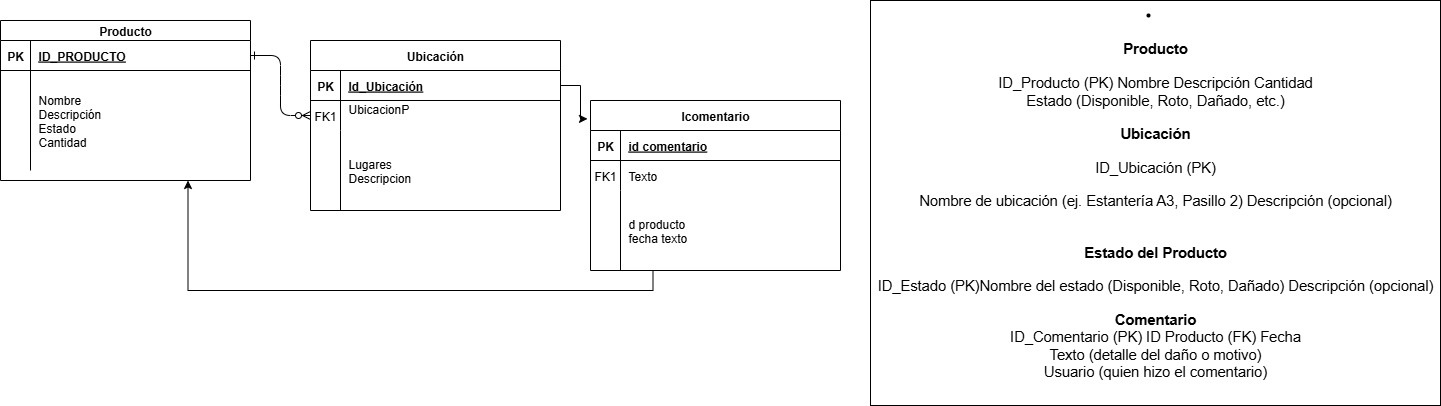

The diagram above was exported from draw.io. Its source (the exported page's mxGraphModel, read from the mxfile embedded in the PNG):
<mxGraphModel dx="1426" dy="785" grid="1" gridSize="10" guides="1" tooltips="1" connect="1" arrows="1" fold="1" page="1" pageScale="1" pageWidth="850" pageHeight="1100" math="0" shadow="0" extFonts="Permanent Marker^https://fonts.googleapis.com/css?family=Permanent+Marker">
  <root>
    <mxCell id="0" />
    <mxCell id="1" parent="0" />
    <mxCell id="C-vyLk0tnHw3VtMMgP7b-1" value="" style="edgeStyle=entityRelationEdgeStyle;endArrow=ERzeroToMany;startArrow=ERone;endFill=1;startFill=0;" parent="1" source="C-vyLk0tnHw3VtMMgP7b-24" target="C-vyLk0tnHw3VtMMgP7b-6" edge="1">
      <mxGeometry width="100" height="100" relative="1" as="geometry">
        <mxPoint x="340" y="720" as="sourcePoint" />
        <mxPoint x="440" y="620" as="targetPoint" />
      </mxGeometry>
    </mxCell>
    <mxCell id="C-vyLk0tnHw3VtMMgP7b-2" value="Ubicación" style="shape=table;startSize=30;container=1;collapsible=1;childLayout=tableLayout;fixedRows=1;rowLines=0;fontStyle=1;align=center;resizeLast=1;" parent="1" vertex="1">
      <mxGeometry x="440" y="120" width="250" height="170" as="geometry" />
    </mxCell>
    <mxCell id="C-vyLk0tnHw3VtMMgP7b-3" value="" style="shape=partialRectangle;collapsible=0;dropTarget=0;pointerEvents=0;fillColor=none;points=[[0,0.5],[1,0.5]];portConstraint=eastwest;top=0;left=0;right=0;bottom=1;" parent="C-vyLk0tnHw3VtMMgP7b-2" vertex="1">
      <mxGeometry y="30" width="250" height="30" as="geometry" />
    </mxCell>
    <mxCell id="C-vyLk0tnHw3VtMMgP7b-4" value="PK" style="shape=partialRectangle;overflow=hidden;connectable=0;fillColor=none;top=0;left=0;bottom=0;right=0;fontStyle=1;" parent="C-vyLk0tnHw3VtMMgP7b-3" vertex="1">
      <mxGeometry width="30" height="30" as="geometry">
        <mxRectangle width="30" height="30" as="alternateBounds" />
      </mxGeometry>
    </mxCell>
    <mxCell id="C-vyLk0tnHw3VtMMgP7b-5" value="Id_Ubicación" style="shape=partialRectangle;overflow=hidden;connectable=0;fillColor=none;top=0;left=0;bottom=0;right=0;align=left;spacingLeft=6;fontStyle=5;" parent="C-vyLk0tnHw3VtMMgP7b-3" vertex="1">
      <mxGeometry x="30" width="220" height="30" as="geometry">
        <mxRectangle width="220" height="30" as="alternateBounds" />
      </mxGeometry>
    </mxCell>
    <mxCell id="C-vyLk0tnHw3VtMMgP7b-6" value="" style="shape=partialRectangle;collapsible=0;dropTarget=0;pointerEvents=0;fillColor=none;points=[[0,0.5],[1,0.5]];portConstraint=eastwest;top=0;left=0;right=0;bottom=0;" parent="C-vyLk0tnHw3VtMMgP7b-2" vertex="1">
      <mxGeometry y="60" width="250" height="30" as="geometry" />
    </mxCell>
    <mxCell id="C-vyLk0tnHw3VtMMgP7b-7" value="FK1" style="shape=partialRectangle;overflow=hidden;connectable=0;fillColor=none;top=0;left=0;bottom=0;right=0;" parent="C-vyLk0tnHw3VtMMgP7b-6" vertex="1">
      <mxGeometry width="30" height="30" as="geometry">
        <mxRectangle width="30" height="30" as="alternateBounds" />
      </mxGeometry>
    </mxCell>
    <mxCell id="C-vyLk0tnHw3VtMMgP7b-8" value="UbicacionP&#10;" style="shape=partialRectangle;overflow=hidden;connectable=0;fillColor=none;top=0;left=0;bottom=0;right=0;align=left;spacingLeft=6;" parent="C-vyLk0tnHw3VtMMgP7b-6" vertex="1">
      <mxGeometry x="30" width="220" height="30" as="geometry">
        <mxRectangle width="220" height="30" as="alternateBounds" />
      </mxGeometry>
    </mxCell>
    <mxCell id="C-vyLk0tnHw3VtMMgP7b-9" value="" style="shape=partialRectangle;collapsible=0;dropTarget=0;pointerEvents=0;fillColor=none;points=[[0,0.5],[1,0.5]];portConstraint=eastwest;top=0;left=0;right=0;bottom=0;" parent="C-vyLk0tnHw3VtMMgP7b-2" vertex="1">
      <mxGeometry y="90" width="250" height="80" as="geometry" />
    </mxCell>
    <mxCell id="C-vyLk0tnHw3VtMMgP7b-10" value="" style="shape=partialRectangle;overflow=hidden;connectable=0;fillColor=none;top=0;left=0;bottom=0;right=0;" parent="C-vyLk0tnHw3VtMMgP7b-9" vertex="1">
      <mxGeometry width="30" height="80" as="geometry">
        <mxRectangle width="30" height="80" as="alternateBounds" />
      </mxGeometry>
    </mxCell>
    <mxCell id="C-vyLk0tnHw3VtMMgP7b-11" value="Lugares&#10;Descripcion" style="shape=partialRectangle;overflow=hidden;connectable=0;fillColor=none;top=0;left=0;bottom=0;right=0;align=left;spacingLeft=6;" parent="C-vyLk0tnHw3VtMMgP7b-9" vertex="1">
      <mxGeometry x="30" width="220" height="80" as="geometry">
        <mxRectangle width="220" height="80" as="alternateBounds" />
      </mxGeometry>
    </mxCell>
    <mxCell id="C-vyLk0tnHw3VtMMgP7b-23" value="Producto" style="shape=table;startSize=20;container=1;collapsible=1;childLayout=tableLayout;fixedRows=1;rowLines=0;fontStyle=1;align=center;resizeLast=1;strokeColor=default;" parent="1" vertex="1">
      <mxGeometry x="130" y="100" width="250" height="160" as="geometry" />
    </mxCell>
    <mxCell id="C-vyLk0tnHw3VtMMgP7b-24" value="" style="shape=partialRectangle;collapsible=0;dropTarget=0;pointerEvents=0;fillColor=none;points=[[0,0.5],[1,0.5]];portConstraint=eastwest;top=0;left=0;right=0;bottom=1;" parent="C-vyLk0tnHw3VtMMgP7b-23" vertex="1">
      <mxGeometry y="20" width="250" height="30" as="geometry" />
    </mxCell>
    <mxCell id="C-vyLk0tnHw3VtMMgP7b-25" value="PK" style="shape=partialRectangle;overflow=hidden;connectable=0;fillColor=none;top=0;left=0;bottom=0;right=0;fontStyle=1;" parent="C-vyLk0tnHw3VtMMgP7b-24" vertex="1">
      <mxGeometry width="30" height="30" as="geometry">
        <mxRectangle width="30" height="30" as="alternateBounds" />
      </mxGeometry>
    </mxCell>
    <mxCell id="C-vyLk0tnHw3VtMMgP7b-26" value="ID_PRODUCTO" style="shape=partialRectangle;overflow=hidden;connectable=0;fillColor=none;top=0;left=0;bottom=0;right=0;align=left;spacingLeft=6;fontStyle=5;" parent="C-vyLk0tnHw3VtMMgP7b-24" vertex="1">
      <mxGeometry x="30" width="220" height="30" as="geometry">
        <mxRectangle width="220" height="30" as="alternateBounds" />
      </mxGeometry>
    </mxCell>
    <mxCell id="C-vyLk0tnHw3VtMMgP7b-27" value="" style="shape=partialRectangle;collapsible=0;dropTarget=0;pointerEvents=0;fillColor=none;points=[[0,0.5],[1,0.5]];portConstraint=eastwest;top=0;left=0;right=0;bottom=0;" parent="C-vyLk0tnHw3VtMMgP7b-23" vertex="1">
      <mxGeometry y="50" width="250" height="100" as="geometry" />
    </mxCell>
    <mxCell id="C-vyLk0tnHw3VtMMgP7b-28" value="" style="shape=partialRectangle;overflow=hidden;connectable=0;fillColor=none;top=0;left=0;bottom=0;right=0;" parent="C-vyLk0tnHw3VtMMgP7b-27" vertex="1">
      <mxGeometry width="30" height="100" as="geometry">
        <mxRectangle width="30" height="100" as="alternateBounds" />
      </mxGeometry>
    </mxCell>
    <mxCell id="C-vyLk0tnHw3VtMMgP7b-29" value="Nombre&#10;Descripción&#10;Estado&#10;Cantidad" style="shape=partialRectangle;overflow=hidden;connectable=0;fillColor=none;top=0;left=0;bottom=0;right=0;align=left;spacingLeft=6;" parent="C-vyLk0tnHw3VtMMgP7b-27" vertex="1">
      <mxGeometry x="30" width="220" height="100" as="geometry">
        <mxRectangle width="220" height="100" as="alternateBounds" />
      </mxGeometry>
    </mxCell>
    <mxCell id="KWDO3D3fwvXnvCRQJgpA-2" value="&lt;li data-end=&quot;441&quot; data-start=&quot;306&quot;&gt;&lt;h6&gt;&lt;span id=&quot;docs-internal-guid-257c3400-7fff-3f2a-09fa-3349660a97b8&quot; style=&quot;font-weight:normal;&quot;&gt;&lt;p style=&quot;line-height:1.2;margin-top:0pt;margin-bottom:0pt;&quot; dir=&quot;ltr&quot;&gt;&lt;span style=&quot;font-size: 11pt; font-family: Arial, sans-serif; background-color: transparent; font-weight: 700; font-variant-numeric: normal; font-variant-east-asian: normal; font-variant-alternates: normal; font-variant-position: normal; font-variant-emoji: normal; vertical-align: baseline; white-space-collapse: preserve;&quot;&gt;Producto&lt;/span&gt;&lt;/p&gt;&lt;p style=&quot;line-height:1.2;margin-top:12pt;margin-bottom:12pt;&quot; dir=&quot;ltr&quot;&gt;&lt;span style=&quot;font-size: 11pt; font-family: Arial, sans-serif; background-color: transparent; font-variant-numeric: normal; font-variant-east-asian: normal; font-variant-alternates: normal; font-variant-position: normal; font-variant-emoji: normal; vertical-align: baseline; white-space-collapse: preserve;&quot;&gt;ID_Producto (PK) Nombre Descripción Cantidad&lt;/span&gt;&lt;span style=&quot;font-size: 11pt; font-family: Arial, sans-serif; background-color: transparent; font-variant-numeric: normal; font-variant-east-asian: normal; font-variant-alternates: normal; font-variant-position: normal; font-variant-emoji: normal; vertical-align: baseline; white-space-collapse: preserve;&quot;&gt;&lt;br&gt;&lt;/span&gt;&lt;span style=&quot;font-size: 11pt; font-family: Arial, sans-serif; background-color: transparent; font-variant-numeric: normal; font-variant-east-asian: normal; font-variant-alternates: normal; font-variant-position: normal; font-variant-emoji: normal; vertical-align: baseline; white-space-collapse: preserve;&quot;&gt;Estado (Disponible, Roto, Dañado, etc.)&lt;/span&gt;&lt;/p&gt;&lt;p style=&quot;line-height:1.2;margin-top:0pt;margin-bottom:0pt;&quot; dir=&quot;ltr&quot;&gt;&lt;span style=&quot;font-size: 11pt; font-family: Arial, sans-serif; background-color: transparent; font-weight: 700; font-variant-numeric: normal; font-variant-east-asian: normal; font-variant-alternates: normal; font-variant-position: normal; font-variant-emoji: normal; vertical-align: baseline; white-space-collapse: preserve;&quot;&gt;Ubicación&lt;/span&gt;&lt;/p&gt;&lt;p style=&quot;line-height:1.2;margin-top:12pt;margin-bottom:12pt;&quot; dir=&quot;ltr&quot;&gt;&lt;span style=&quot;font-size: 11pt; font-family: Arial, sans-serif; background-color: transparent; font-variant-numeric: normal; font-variant-east-asian: normal; font-variant-alternates: normal; font-variant-position: normal; font-variant-emoji: normal; vertical-align: baseline; white-space-collapse: preserve;&quot;&gt;ID_Ubicación (PK)&lt;/span&gt;&lt;/p&gt;&lt;p style=&quot;line-height:1.2;margin-top:12pt;margin-bottom:12pt;&quot; dir=&quot;ltr&quot;&gt;&lt;span style=&quot;font-size: 11pt; font-family: Arial, sans-serif; background-color: transparent; font-variant-numeric: normal; font-variant-east-asian: normal; font-variant-alternates: normal; font-variant-position: normal; font-variant-emoji: normal; vertical-align: baseline; white-space-collapse: preserve;&quot;&gt;Nombre de ubicación (ej. Estantería A3, Pasillo 2) Descripción (opcional)&lt;/span&gt;&lt;span style=&quot;font-size: 11pt; font-family: Arial, sans-serif; background-color: transparent; font-variant-numeric: normal; font-variant-east-asian: normal; font-variant-alternates: normal; font-variant-position: normal; font-variant-emoji: normal; vertical-align: baseline; white-space-collapse: preserve;&quot;&gt;&lt;br&gt;&lt;br&gt;&lt;/span&gt;&lt;/p&gt;&lt;p style=&quot;line-height:1.2;margin-top:0pt;margin-bottom:0pt;&quot; dir=&quot;ltr&quot;&gt;&lt;span style=&quot;font-size: 11pt; font-family: Arial, sans-serif; background-color: transparent; font-weight: 700; font-variant-numeric: normal; font-variant-east-asian: normal; font-variant-alternates: normal; font-variant-position: normal; font-variant-emoji: normal; vertical-align: baseline; white-space-collapse: preserve;&quot;&gt;Estado del Producto&lt;/span&gt;&lt;/p&gt;&lt;p style=&quot;line-height:1.2;margin-top:12pt;margin-bottom:12pt;&quot; dir=&quot;ltr&quot;&gt;&lt;span style=&quot;font-size: 11pt; font-family: Arial, sans-serif; background-color: transparent; font-variant-numeric: normal; font-variant-east-asian: normal; font-variant-alternates: normal; font-variant-position: normal; font-variant-emoji: normal; vertical-align: baseline; white-space-collapse: preserve;&quot;&gt;ID_Estado (PK)Nombre del estado (Disponible, Roto, Dañado) Descripción (opcional)&lt;/span&gt;&lt;/p&gt;&lt;p style=&quot;line-height:1.2;margin-top:0pt;margin-bottom:0pt;&quot; dir=&quot;ltr&quot;&gt;&lt;span style=&quot;font-size: 11pt; font-family: Arial, sans-serif; background-color: transparent; font-weight: 700; font-variant-numeric: normal; font-variant-east-asian: normal; font-variant-alternates: normal; font-variant-position: normal; font-variant-emoji: normal; vertical-align: baseline; white-space-collapse: preserve;&quot;&gt;Comentario&lt;/span&gt;&lt;/p&gt;&lt;span style=&quot;font-size: 11pt; font-family: Arial, sans-serif; background-color: transparent; font-variant-numeric: normal; font-variant-east-asian: normal; font-variant-alternates: normal; font-variant-position: normal; font-variant-emoji: normal; vertical-align: baseline; white-space-collapse: preserve;&quot;&gt;ID_Comentario (PK) ID Producto (FK) Fecha&lt;/span&gt;&lt;span style=&quot;font-size: 11pt; font-family: Arial, sans-serif; background-color: transparent; font-variant-numeric: normal; font-variant-east-asian: normal; font-variant-alternates: normal; font-variant-position: normal; font-variant-emoji: normal; vertical-align: baseline; white-space-collapse: preserve;&quot;&gt;&lt;br&gt;&lt;/span&gt;&lt;span style=&quot;font-size: 11pt; font-family: Arial, sans-serif; background-color: transparent; font-variant-numeric: normal; font-variant-east-asian: normal; font-variant-alternates: normal; font-variant-position: normal; font-variant-emoji: normal; vertical-align: baseline; white-space-collapse: preserve;&quot;&gt;Texto (detalle del daño o motivo)&lt;/span&gt;&lt;span style=&quot;font-size: 11pt; font-family: Arial, sans-serif; background-color: transparent; font-variant-numeric: normal; font-variant-east-asian: normal; font-variant-alternates: normal; font-variant-position: normal; font-variant-emoji: normal; vertical-align: baseline; white-space-collapse: preserve;&quot;&gt;&lt;br&gt;&lt;/span&gt;&lt;span style=&quot;font-size: 11pt; font-family: Arial, sans-serif; background-color: transparent; font-variant-numeric: normal; font-variant-east-asian: normal; font-variant-alternates: normal; font-variant-position: normal; font-variant-emoji: normal; vertical-align: baseline; white-space-collapse: preserve;&quot;&gt;Usuario (quien hizo el comentario)&lt;/span&gt;&lt;span style=&quot;font-size: 11pt; font-family: Arial, sans-serif; background-color: transparent; font-variant-numeric: normal; font-variant-east-asian: normal; font-variant-alternates: normal; font-variant-position: normal; font-variant-emoji: normal; vertical-align: baseline; white-space-collapse: preserve;&quot;&gt;&lt;br&gt;&lt;/span&gt;&lt;/span&gt;&lt;/h6&gt;&lt;/li&gt;" style="rounded=0;whiteSpace=wrap;html=1;" vertex="1" parent="1">
      <mxGeometry x="1000" y="80" width="570" height="405" as="geometry" />
    </mxCell>
    <mxCell id="KWDO3D3fwvXnvCRQJgpA-14" style="edgeStyle=orthogonalEdgeStyle;rounded=0;orthogonalLoop=1;jettySize=auto;html=1;exitX=0.25;exitY=1;exitDx=0;exitDy=0;entryX=0.75;entryY=1;entryDx=0;entryDy=0;" edge="1" parent="1" source="KWDO3D3fwvXnvCRQJgpA-3" target="C-vyLk0tnHw3VtMMgP7b-23">
      <mxGeometry relative="1" as="geometry" />
    </mxCell>
    <mxCell id="KWDO3D3fwvXnvCRQJgpA-13" style="edgeStyle=orthogonalEdgeStyle;rounded=0;orthogonalLoop=1;jettySize=auto;html=1;exitX=1;exitY=0.5;exitDx=0;exitDy=0;entryX=-0.012;entryY=0.108;entryDx=0;entryDy=0;entryPerimeter=0;" edge="1" parent="1" source="C-vyLk0tnHw3VtMMgP7b-3" target="KWDO3D3fwvXnvCRQJgpA-3">
      <mxGeometry relative="1" as="geometry" />
    </mxCell>
    <mxCell id="KWDO3D3fwvXnvCRQJgpA-3" value="Icomentario" style="shape=table;startSize=30;container=1;collapsible=1;childLayout=tableLayout;fixedRows=1;rowLines=0;fontStyle=1;align=center;resizeLast=1;" vertex="1" parent="1">
      <mxGeometry x="720" y="180" width="250" height="170" as="geometry" />
    </mxCell>
    <mxCell id="KWDO3D3fwvXnvCRQJgpA-4" value="" style="shape=partialRectangle;collapsible=0;dropTarget=0;pointerEvents=0;fillColor=none;points=[[0,0.5],[1,0.5]];portConstraint=eastwest;top=0;left=0;right=0;bottom=1;" vertex="1" parent="KWDO3D3fwvXnvCRQJgpA-3">
      <mxGeometry y="30" width="250" height="30" as="geometry" />
    </mxCell>
    <mxCell id="KWDO3D3fwvXnvCRQJgpA-5" value="PK" style="shape=partialRectangle;overflow=hidden;connectable=0;fillColor=none;top=0;left=0;bottom=0;right=0;fontStyle=1;" vertex="1" parent="KWDO3D3fwvXnvCRQJgpA-4">
      <mxGeometry width="30" height="30" as="geometry">
        <mxRectangle width="30" height="30" as="alternateBounds" />
      </mxGeometry>
    </mxCell>
    <mxCell id="KWDO3D3fwvXnvCRQJgpA-6" value="id comentario" style="shape=partialRectangle;overflow=hidden;connectable=0;fillColor=none;top=0;left=0;bottom=0;right=0;align=left;spacingLeft=6;fontStyle=5;" vertex="1" parent="KWDO3D3fwvXnvCRQJgpA-4">
      <mxGeometry x="30" width="220" height="30" as="geometry">
        <mxRectangle width="220" height="30" as="alternateBounds" />
      </mxGeometry>
    </mxCell>
    <mxCell id="KWDO3D3fwvXnvCRQJgpA-7" value="" style="shape=partialRectangle;collapsible=0;dropTarget=0;pointerEvents=0;fillColor=none;points=[[0,0.5],[1,0.5]];portConstraint=eastwest;top=0;left=0;right=0;bottom=0;" vertex="1" parent="KWDO3D3fwvXnvCRQJgpA-3">
      <mxGeometry y="60" width="250" height="30" as="geometry" />
    </mxCell>
    <mxCell id="KWDO3D3fwvXnvCRQJgpA-8" value="FK1" style="shape=partialRectangle;overflow=hidden;connectable=0;fillColor=none;top=0;left=0;bottom=0;right=0;" vertex="1" parent="KWDO3D3fwvXnvCRQJgpA-7">
      <mxGeometry width="30" height="30" as="geometry">
        <mxRectangle width="30" height="30" as="alternateBounds" />
      </mxGeometry>
    </mxCell>
    <mxCell id="KWDO3D3fwvXnvCRQJgpA-9" value="Texto" style="shape=partialRectangle;overflow=hidden;connectable=0;fillColor=none;top=0;left=0;bottom=0;right=0;align=left;spacingLeft=6;" vertex="1" parent="KWDO3D3fwvXnvCRQJgpA-7">
      <mxGeometry x="30" width="220" height="30" as="geometry">
        <mxRectangle width="220" height="30" as="alternateBounds" />
      </mxGeometry>
    </mxCell>
    <mxCell id="KWDO3D3fwvXnvCRQJgpA-10" value="" style="shape=partialRectangle;collapsible=0;dropTarget=0;pointerEvents=0;fillColor=none;points=[[0,0.5],[1,0.5]];portConstraint=eastwest;top=0;left=0;right=0;bottom=0;" vertex="1" parent="KWDO3D3fwvXnvCRQJgpA-3">
      <mxGeometry y="90" width="250" height="80" as="geometry" />
    </mxCell>
    <mxCell id="KWDO3D3fwvXnvCRQJgpA-11" value="" style="shape=partialRectangle;overflow=hidden;connectable=0;fillColor=none;top=0;left=0;bottom=0;right=0;" vertex="1" parent="KWDO3D3fwvXnvCRQJgpA-10">
      <mxGeometry width="30" height="80" as="geometry">
        <mxRectangle width="30" height="80" as="alternateBounds" />
      </mxGeometry>
    </mxCell>
    <mxCell id="KWDO3D3fwvXnvCRQJgpA-12" value="d producto&#10;fecha texto" style="shape=partialRectangle;overflow=hidden;connectable=0;fillColor=none;top=0;left=0;bottom=0;right=0;align=left;spacingLeft=6;" vertex="1" parent="KWDO3D3fwvXnvCRQJgpA-10">
      <mxGeometry x="30" width="220" height="80" as="geometry">
        <mxRectangle width="220" height="80" as="alternateBounds" />
      </mxGeometry>
    </mxCell>
  </root>
</mxGraphModel>